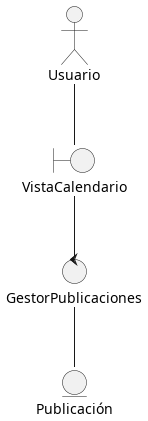

The diagram above was rendered by PlantUML. Its source (embedded in the PNG):
@startuml Consultar Calendario
actor Usuario

boundary "VistaCalendario" as V
control "GestorPublicaciones" as C
entity "Publicación" as E

Usuario -- V
V -- C
C -- E

@enduml